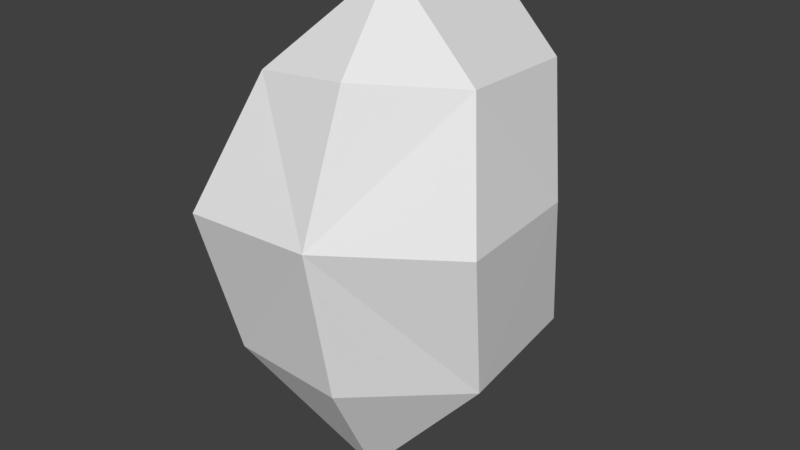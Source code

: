 # Source: Emerald.blend  (saved by Blender 2.77.0; exported with 4.5.12 LTS)
import bpy
from mathutils import Matrix  # noqa: F401  (used for matrix-valued properties, if any)

bpy.ops.wm.read_factory_settings(use_empty=True)
scene = bpy.context.scene
scene.name = 'Scene'

# ---- collections
col_collection_1 = bpy.data.collections.new('Collection 1'); scene.collection.children.link(col_collection_1)

# ---- world
world_world = bpy.data.worlds.new('World'); scene.world = world_world
world_world.color = (0.05088, 0.05088, 0.05088)
world_world.use_sun_shadow = False
world_world.sun_shadow_jitter_overblur = 0.0
world_world.cycles.sampling_method = 'MANUAL'

# ---- meshes
me_untitled_000 = bpy.data.meshes.new('Untitled.000')
me_untitled_000.from_pydata([(0.05441, 0.06227, 0.01462), (0.03765, 0.08152, 0.06778), (-0.004385, 0.08417, 0.108), (-0.04366, 0.05304, 0.0654), (-0.06029, 0.02622, 0.01181), (-0.05248, 0.04136, -0.05222), (0.04883, 0.07524, -0.04941), (-0.004385, 0.06974, -0.1103), (0.001827, 0.005493, -0.1128), (0.007868, -0.02531, -0.05582), (0.055, 0.01099, -0.05191), (0.007315, -0.03818, 0.01559), (0.06029, -0.001648, 0.01584), (-0.05447, -0.03782, 0.01297), (-0.0464, -0.02295, -0.05466), (0.00156, 0.02057, 0.1128), (0.007219, -0.01476, 0.0762), (-0.03793, -0.01064, 0.07016), (0.04352, 0.01795, 0.07272), (0.03375, 0.078, -0.004555), (0.02271, 0.09068, 0.03046), (-0.004977, 0.09242, 0.05695), (-0.03085, 0.07192, 0.02889), (-0.0418, 0.05425, -0.006405), (-0.03666, 0.06422, -0.04858), (0.03008, 0.08654, -0.04673), (-0.004977, 0.08292, -0.08685)], [], [(10, 9, 8), (10, 11, 9), (12, 11, 10), (11, 13, 14), (11, 14, 9), (16, 15, 17), (16, 17, 11), (11, 17, 13), (15, 16, 18), (12, 18, 11), (18, 16, 11), (9, 14, 8), (7, 10, 8), (6, 10, 7), (0, 12, 10), (6, 0, 10), (4, 5, 14), (13, 4, 14), (17, 15, 3), (15, 2, 3), (13, 17, 4), (17, 3, 4), (15, 18, 1), (2, 15, 1), (18, 12, 0), (1, 18, 0), (5, 7, 8), (14, 5, 8), (1, 0, 19, 20), (5, 4, 23, 24), (2, 1, 20, 21), (6, 7, 26, 25), (0, 6, 25, 19), (3, 2, 21, 22), (7, 5, 24, 26), (4, 3, 22, 23), (24, 23, 22, 21, 20, 19, 25, 26)])
_k = set([(0, 10), (0, 12), (0, 18), (1, 15), (1, 18), (2, 15), (3, 15), (3, 17), (4, 13), (4, 14), (4, 17), (5, 8), (5, 14), (6, 10), (7, 8), (8, 9), (8, 10), (8, 14), (9, 10), (9, 11), (9, 14), (10, 11), (10, 12), (11, 12), (11, 13), (11, 14), (11, 16), (11, 17), (11, 18), (12, 18), (13, 14), (13, 17), (15, 16), (15, 17), (15, 18), (16, 17), (16, 18)])
me_untitled_000.attributes.new('sharp_edge', 'BOOLEAN', 'EDGE').data.foreach_set('value', [ (min(e.vertices), max(e.vertices)) in _k for e in me_untitled_000.edges])
_ca = me_untitled_000.color_attributes.new('Col', 'BYTE_COLOR', 'CORNER')
_ca.data.foreach_set('color', [0.02956, 0.6105, 0.01033, 1.0, 0.02956, 0.6105, 0.01033, 1.0, 0.02956, 0.6105, 0.01033, 1.0, 0.02956, 0.6105, 0.01033, 1.0, 0.02956, 0.6105, 0.01033, 1.0, 0.02956, 0.6105, 0.01033, 1.0, 0.02956, 0.6105, 0.01033, 1.0, 0.02956, 0.6105, 0.01033, 1.0, 0.02956, 0.6105, 0.01033, 1.0, 0.02956, 0.6105, 0.01033, 1.0, 0.02956, 0.6105, 0.01033, 1.0, 0.02956, 0.6105, 0.01033, 1.0, 0.02956, 0.6105, 0.01033, 1.0, 0.02956, 0.6105, 0.01033, 1.0, 0.02956, 0.6105, 0.01033, 1.0, 0.02956, 0.6105, 0.01033, 1.0, 0.02956, 0.6105, 0.01033, 1.0, 0.02956, 0.6105, 0.01033, 1.0, 0.02956, 0.6105, 0.01033, 1.0, 0.02956, 0.6105, 0.01033, 1.0, 0.02956, 0.6105, 0.01033, 1.0, 0.02956, 0.6105, 0.01033, 1.0, 0.02956, 0.6105, 0.01033, 1.0, 0.02956, 0.6105, 0.01033, 1.0, 0.02956, 0.6105, 0.01033, 1.0, 0.02956, 0.6105, 0.01033, 1.0, 0.02956, 0.6105, 0.01033, 1.0, 0.02956, 0.6105, 0.01033, 1.0, 0.02956, 0.6105, 0.01033, 1.0, 0.02956, 0.6105, 0.01033, 1.0, 0.02956, 0.6105, 0.01033, 1.0, 0.02956, 0.6105, 0.01033, 1.0, 0.02956, 0.6105, 0.01033, 1.0, 0.02956, 0.6105, 0.01033, 1.0, 0.02956, 0.6105, 0.01033, 1.0, 0.02956, 0.6105, 0.01033, 1.0, 0.02956, 0.6105, 0.01033, 1.0, 0.02956, 0.6105, 0.01033, 1.0, 0.02956, 0.6105, 0.01033, 1.0, 0.02956, 0.6105, 0.01033, 1.0, 0.02956, 0.6105, 0.01033, 1.0, 0.02956, 0.6105, 0.01033, 1.0, 0.02956, 0.6105, 0.01033, 1.0, 0.02956, 0.6105, 0.01033, 1.0, 0.02956, 0.6105, 0.01033, 1.0, 0.02956, 0.6105, 0.01033, 1.0, 0.02956, 0.6105, 0.01033, 1.0, 0.02956, 0.6105, 0.01033, 1.0, 0.02956, 0.6105, 0.01033, 1.0, 0.02956, 0.6105, 0.01033, 1.0, 0.02956, 0.6105, 0.01033, 1.0, 0.02956, 0.6105, 0.01033, 1.0, 0.02956, 0.6105, 0.01033, 1.0, 0.02956, 0.6105, 0.01033, 1.0, 0.02956, 0.6105, 0.01033, 1.0, 0.02956, 0.6105, 0.01033, 1.0, 0.02956, 0.6105, 0.01033, 1.0, 0.02956, 0.6105, 0.01033, 1.0, 0.02956, 0.6105, 0.01033, 1.0, 0.02956, 0.6105, 0.01033, 1.0, 0.02956, 0.6105, 0.01033, 1.0, 0.02956, 0.6105, 0.01033, 1.0, 0.02956, 0.6105, 0.01033, 1.0, 0.02956, 0.6105, 0.01033, 1.0, 0.02956, 0.6105, 0.01033, 1.0, 0.02956, 0.6105, 0.01033, 1.0, 0.02956, 0.6105, 0.01033, 1.0, 0.02956, 0.6105, 0.01033, 1.0, 0.02956, 0.6105, 0.01033, 1.0, 0.02956, 0.6105, 0.01033, 1.0, 0.02956, 0.6105, 0.01033, 1.0, 0.02956, 0.6105, 0.01033, 1.0, 0.02956, 0.6105, 0.01033, 1.0, 0.02956, 0.6105, 0.01033, 1.0, 0.02956, 0.6105, 0.01033, 1.0, 0.02956, 0.6105, 0.01033, 1.0, 0.02956, 0.6105, 0.01033, 1.0, 0.02956, 0.6105, 0.01033, 1.0, 0.02956, 0.6105, 0.01033, 1.0, 0.02956, 0.6105, 0.01033, 1.0, 0.02956, 0.6105, 0.01033, 1.0, 0.02956, 0.6105, 0.01033, 1.0, 0.02956, 0.6105, 0.01033, 1.0, 0.02956, 0.6105, 0.01033, 1.0, 0.02956, 0.6105, 0.01033, 1.0, 0.02956, 0.6105, 0.01033, 1.0, 0.02956, 0.6105, 0.01033, 1.0, 0.02956, 0.6105, 0.01033, 1.0, 0.02956, 0.6105, 0.01033, 1.0, 0.02956, 0.6105, 0.01033, 1.0, 0.02956, 0.6105, 0.01033, 1.0, 0.02956, 0.6105, 0.01033, 1.0, 0.02956, 0.6105, 0.01033, 1.0, 0.02956, 0.6105, 0.01033, 1.0, 0.02956, 0.6105, 0.01033, 1.0, 0.02956, 0.6105, 0.01033, 1.0, 0.02956, 0.6105, 0.01033, 1.0, 0.02956, 0.6105, 0.01033, 1.0, 0.02956, 0.6105, 0.01033, 1.0, 0.02956, 0.6105, 0.01033, 1.0, 0.02956, 0.6105, 0.01033, 1.0, 0.02956, 0.6105, 0.01033, 1.0, 0.02956, 0.6105, 0.01033, 1.0, 0.02956, 0.6105, 0.01033, 1.0, 0.02956, 0.6105, 0.01033, 1.0, 0.02956, 0.6105, 0.01033, 1.0, 0.02956, 0.6105, 0.01033, 1.0, 0.02956, 0.6105, 0.01033, 1.0, 0.02956, 0.6105, 0.01033, 1.0, 0.02956, 0.6105, 0.01033, 1.0, 0.02956, 0.6105, 0.01033, 1.0, 0.02956, 0.6105, 0.01033, 1.0, 0.02956, 0.6105, 0.01033, 1.0, 0.02956, 0.6105, 0.01033, 1.0, 0.02956, 0.6105, 0.01033, 1.0, 0.02956, 0.6105, 0.01033, 1.0, 0.02956, 0.6105, 0.01033, 1.0, 0.02956, 0.6105, 0.01033, 1.0, 0.02956, 0.6105, 0.01033, 1.0, 0.02956, 0.6105, 0.01033, 1.0, 0.02956, 0.6105, 0.01033, 1.0, 0.02956, 0.6105, 0.01033, 1.0, 0.02956, 0.6105, 0.01033, 1.0, 0.02956, 0.6105, 0.01033, 1.0])
me_untitled_000.use_remesh_preserve_volume = False
me_untitled_000.use_remesh_preserve_attributes = False
me_untitled_000.use_mirror_vertex_groups = False
me_untitled_000.use_paint_bone_selection = False
me_untitled_000.use_paint_mask = True
me_untitled_000.update()
me_untitled_000.normals_split_custom_set([tuple(v) for v in zip(*[iter([0.5714, -0.695, -0.4365, 0.5714, -0.695, -0.4365, 0.5714, -0.695, -0.4365, 0.6116, -0.7795, -0.1358, 0.6116, -0.7795, -0.1358, 0.6116, -0.7795, -0.1358, 0.5575, -0.8072, -0.1941, 0.5575, -0.8072, -0.1941, 0.5575, -0.8072, -0.1941, 0.003437, -0.9767, -0.2144, 0.003437, -0.9767, -0.2144, 0.003437, -0.9767, -0.2144, -0.04649, -0.983, -0.1775, -0.04649, -0.983, -0.1775, -0.04649, -0.983, -0.1775, -0.156, -0.7223, 0.6737, -0.156, -0.7223, 0.6737, -0.156, -0.7223, 0.6737, -0.132, -0.9247, 0.3571, -0.132, -0.9247, 0.3571, -0.132, -0.9247, 0.3571, -0.02369, -0.9003, 0.4347, -0.02369, -0.9003, 0.4347, -0.02369, -0.9003, 0.4347, 0.5571, -0.5524, 0.62, 0.5571, -0.5524, 0.62, 0.5571, -0.5524, 0.62, 0.5162, -0.7514, 0.4111, 0.5162, -0.7514, 0.4111, 0.5162, -0.7514, 0.4111, 0.6583, -0.7018, 0.2722, 0.6583, -0.7018, 0.2722, 0.6583, -0.7018, 0.2722, -0.04832, -0.8807, -0.4712, -0.04832, -0.8807, -0.4712, -0.04832, -0.8807, -0.4712, 0.7453, 0.09719, -0.6597, 0.7451, 0.09711, -0.6599, 0.7451, 0.09711, -0.6599, 0.7451, 0.09728, -0.6598, 0.7451, 0.09728, -0.6598, 0.7452, 0.09752, -0.6596, 0.9941, 0.09023, -0.06074, 0.9941, 0.09023, -0.06074, 0.9941, 0.09023, -0.06074, 0.9929, 0.09799, -0.06673, 0.9929, 0.09799, -0.06673, 0.9929, 0.09799, -0.06673, -0.9861, -0.08789, -0.141, -0.9861, -0.08789, -0.141, -0.9861, -0.08789, -0.141, -0.9862, -0.09217, -0.1378, -0.9862, -0.09217, -0.1378, -0.9862, -0.09217, -0.1378, -0.7281, -0.01432, 0.6853, -0.7281, -0.01432, 0.6853, -0.7281, -0.01432, 0.6853, -0.7289, -0.01691, 0.6844, -0.7289, -0.01691, 0.6844, -0.7289, -0.01691, 0.6844, -0.9467, -0.08043, 0.312, -0.9467, -0.08043, 0.312, -0.9467, -0.08043, 0.312, -0.9443, -0.06083, 0.3235, -0.9443, -0.06083, 0.3235, -0.9443, -0.06083, 0.3235, 0.6893, 0.1192, 0.7146, 0.6893, 0.1192, 0.7146, 0.6893, 0.1192, 0.7146, 0.6904, 0.118, 0.7138, 0.6904, 0.118, 0.7138, 0.6904, 0.118, 0.7138, 0.9633, 0.09336, 0.2518, 0.9633, 0.09336, 0.2518, 0.9633, 0.09336, 0.2518, 0.9587, 0.1089, 0.2628, 0.9587, 0.1089, 0.2628, 0.9587, 0.1089, 0.2628, -0.7576, -0.04852, -0.6509, -0.7575, -0.0487, -0.651, -0.7576, -0.04852, -0.6509, -0.7572, -0.04687, -0.6515, -0.7572, -0.04687, -0.6515, -0.7572, -0.04687, -0.6515, 0.6454, 0.7605, -0.0719, 0.6454, 0.7605, -0.0719, 0.6454, 0.7605, -0.0719, 0.6454, 0.7605, -0.0719, -0.8242, 0.5653, 0.03317, -0.8242, 0.5653, 0.03317, -0.8242, 0.5653, 0.03317, -0.8242, 0.5653, 0.03317, 0.2079, 0.966, 0.1537, 0.2079, 0.966, 0.1537, 0.2079, 0.966, 0.1537, 0.2079, 0.966, 0.1537, 0.4175, 0.7969, -0.4367, 0.4173, 0.797, -0.4366, 0.4175, 0.797, -0.4365, 0.4175, 0.7969, -0.4367, 0.5249, 0.842, 0.1248, 0.5249, 0.842, 0.1248, 0.5249, 0.842, 0.1248, 0.5249, 0.842, 0.1248, -0.6947, 0.7088, 0.1226, -0.6947, 0.7088, 0.1226, -0.6947, 0.7088, 0.1226, -0.6947, 0.7088, 0.1226, -0.7474, 0.5711, -0.3394, -0.7473, 0.5713, -0.3395, -0.7473, 0.5713, -0.3395, -0.7472, 0.5713, -0.3397, -0.8384, 0.5449, -0.01258, -0.8384, 0.5449, -0.01258, -0.8384, 0.5449, -0.01258, -0.8384, 0.5449, -0.01258, -0.3118, 0.9489, -0.04867, -0.3118, 0.9489, -0.04867, -0.3118, 0.9489, -0.04867, -0.3118, 0.9489, -0.04867, -0.3118, 0.9489, -0.04867, -0.3118, 0.9489, -0.04867, -0.3118, 0.9489, -0.04867, -0.312, 0.9488, -0.04863])] * 3)])

# ---- objects
ob_circletgreen_001 = bpy.data.objects.new('CircletGreen.001', me_untitled_000)

# ---- transforms, parenting, visibility, modifiers, constraints
ob_circletgreen_001.location = (0.0, 0.0, 0.0)
ob_circletgreen_001.color = (0.8, 0.8, 0.8, 1.0)
ob_circletgreen_001.lineart.crease_threshold = 0.0
_vg = ob_circletgreen_001.vertex_groups.new(name='Root')
_vg = ob_circletgreen_001.vertex_groups.new(name='Chest')
_vg = ob_circletgreen_001.vertex_groups.new(name='Shoulder.R')
_vg = ob_circletgreen_001.vertex_groups.new(name='Arm.R')
_vg = ob_circletgreen_001.vertex_groups.new(name='Hand.R')
_vg = ob_circletgreen_001.vertex_groups.new(name='Shoulder.L')
_vg = ob_circletgreen_001.vertex_groups.new(name='Arm.L')
_vg = ob_circletgreen_001.vertex_groups.new(name='Hand.L')
_vg = ob_circletgreen_001.vertex_groups.new(name='Head')
_vg = ob_circletgreen_001.vertex_groups.new(name='NeckST')
_vg = ob_circletgreen_001.vertex_groups.new(name='Leg.R')
_vg = ob_circletgreen_001.vertex_groups.new(name='Calf.R')
_vg = ob_circletgreen_001.vertex_groups.new(name='Foot.R')
_vg = ob_circletgreen_001.vertex_groups.new(name='Leg.L')
_vg = ob_circletgreen_001.vertex_groups.new(name='Calf.L')
_vg = ob_circletgreen_001.vertex_groups.new(name='Foot.L')
_m = ob_circletgreen_001.modifiers.new('Triangulate', 'TRIANGULATE')

# ---- collection membership
col_collection_1.objects.link(ob_circletgreen_001)

# ---- scene / render settings (as saved in the file)
scene.frame_start = 0; scene.frame_end = 1000; scene.frame_set(120)
scene.render.engine = 'BLENDER_EEVEE_NEXT'
scene.render.resolution_percentage = 50
scene.render.fps = 30
scene.render.dither_intensity = 0.0
scene.cycles.use_denoising = False
scene.cycles.samples = 128
scene.cycles.sampling_pattern = 'TABULATED_SOBOL'
scene.cycles.light_sampling_threshold = 0.0
scene.cycles.use_adaptive_sampling = False
scene.cycles.use_light_tree = False
scene.cycles.blur_glossy = 0.0
scene.cycles.sample_clamp_indirect = 0.0
scene.view_settings.view_transform = 'Standard'
bpy.context.view_layer.update()

# ---- added for rendering (the .blend has no active camera and no usable light): camera, sun
cam_auto = bpy.data.cameras.new('AutoCamera')
cam_auto.lens = 50.0
cam_auto.sensor_width = 36.0
cam_auto.clip_end = 1000.0
ob_auto_camera = bpy.data.objects.new('AutoCamera', cam_auto)
scene.collection.objects.link(ob_auto_camera)
ob_auto_camera.location = (0.26568, -0.291695, 0.212544)
ob_auto_camera.rotation_euler = (1.09748, -7.21219e-08, 0.694738)
scene.camera = ob_auto_camera
light_auto_sun = bpy.data.lights.new('AutoSun', 'SUN')
light_auto_sun.energy = 3.0
light_auto_sun.angle = 0.0523599
ob_auto_sun = bpy.data.objects.new('AutoSun', light_auto_sun)
scene.collection.objects.link(ob_auto_sun)
ob_auto_sun.rotation_euler = (0.872665, 0.174533, 0.523599)
bpy.context.view_layer.update()
